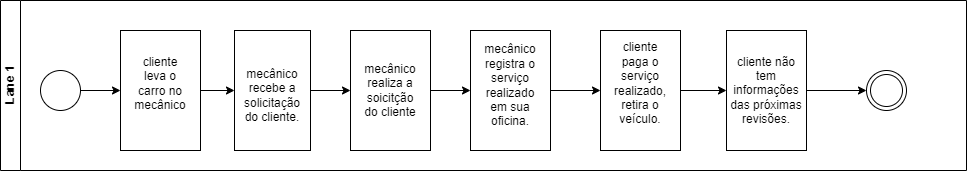

The diagram above was exported from draw.io. Its source (the exported page's mxGraphModel, read from the mxfile embedded in the PNG):
<mxGraphModel dx="867" dy="482" grid="1" gridSize="10" guides="1" tooltips="1" connect="1" arrows="1" fold="1" page="1" pageScale="1" pageWidth="827" pageHeight="1169" math="0" shadow="0">
  <root>
    <mxCell id="0" />
    <mxCell id="1" parent="0" />
    <mxCell id="dNxyNK7c78bLwvsdeMH5-20" value="Lane 1" style="swimlane;html=1;startSize=20;horizontal=0;" parent="1" vertex="1">
      <mxGeometry x="14" y="70" width="966" height="170" as="geometry" />
    </mxCell>
    <mxCell id="dNxyNK7c78bLwvsdeMH5-25" value="" style="edgeStyle=orthogonalEdgeStyle;rounded=0;orthogonalLoop=1;jettySize=auto;html=1;" parent="dNxyNK7c78bLwvsdeMH5-20" source="dNxyNK7c78bLwvsdeMH5-23" target="dNxyNK7c78bLwvsdeMH5-24" edge="1">
      <mxGeometry relative="1" as="geometry" />
    </mxCell>
    <mxCell id="dNxyNK7c78bLwvsdeMH5-23" value="" style="ellipse;whiteSpace=wrap;html=1;" parent="dNxyNK7c78bLwvsdeMH5-20" vertex="1">
      <mxGeometry x="40" y="70" width="40" height="40" as="geometry" />
    </mxCell>
    <mxCell id="v5aRmonL-ZDcdDZy4d02-5" style="edgeStyle=orthogonalEdgeStyle;rounded=0;orthogonalLoop=1;jettySize=auto;html=1;exitX=1;exitY=0.5;exitDx=0;exitDy=0;entryX=0;entryY=0.5;entryDx=0;entryDy=0;" edge="1" parent="dNxyNK7c78bLwvsdeMH5-20" source="dNxyNK7c78bLwvsdeMH5-24" target="v5aRmonL-ZDcdDZy4d02-4">
      <mxGeometry relative="1" as="geometry" />
    </mxCell>
    <mxCell id="dNxyNK7c78bLwvsdeMH5-24" value="" style="rounded=0;whiteSpace=wrap;html=1;fontFamily=Helvetica;fontSize=12;fontColor=#000000;align=center;" parent="dNxyNK7c78bLwvsdeMH5-20" vertex="1">
      <mxGeometry x="120" y="30" width="80" height="120" as="geometry" />
    </mxCell>
    <mxCell id="v5aRmonL-ZDcdDZy4d02-2" value="cliente leva o carro no mecânico" style="text;html=1;strokeColor=none;fillColor=none;align=center;verticalAlign=middle;whiteSpace=wrap;rounded=0;" vertex="1" parent="dNxyNK7c78bLwvsdeMH5-20">
      <mxGeometry x="130" y="45" width="60" height="75" as="geometry" />
    </mxCell>
    <mxCell id="v5aRmonL-ZDcdDZy4d02-10" style="edgeStyle=orthogonalEdgeStyle;rounded=0;orthogonalLoop=1;jettySize=auto;html=1;exitX=1;exitY=0.5;exitDx=0;exitDy=0;entryX=0;entryY=0.5;entryDx=0;entryDy=0;" edge="1" parent="dNxyNK7c78bLwvsdeMH5-20" source="v5aRmonL-ZDcdDZy4d02-4" target="v5aRmonL-ZDcdDZy4d02-7">
      <mxGeometry relative="1" as="geometry" />
    </mxCell>
    <mxCell id="v5aRmonL-ZDcdDZy4d02-4" value="" style="rounded=0;whiteSpace=wrap;html=1;fontFamily=Helvetica;fontSize=12;fontColor=#000000;align=center;" vertex="1" parent="dNxyNK7c78bLwvsdeMH5-20">
      <mxGeometry x="234" y="30" width="76" height="120" as="geometry" />
    </mxCell>
    <mxCell id="v5aRmonL-ZDcdDZy4d02-6" value="mecânico recebe a solicitação do cliente." style="text;html=1;strokeColor=none;fillColor=none;align=center;verticalAlign=middle;whiteSpace=wrap;rounded=0;" vertex="1" parent="dNxyNK7c78bLwvsdeMH5-20">
      <mxGeometry x="242" y="80" width="60" height="30" as="geometry" />
    </mxCell>
    <mxCell id="v5aRmonL-ZDcdDZy4d02-11" style="edgeStyle=orthogonalEdgeStyle;rounded=0;orthogonalLoop=1;jettySize=auto;html=1;exitX=1;exitY=0.5;exitDx=0;exitDy=0;entryX=0;entryY=0.5;entryDx=0;entryDy=0;" edge="1" parent="dNxyNK7c78bLwvsdeMH5-20" source="v5aRmonL-ZDcdDZy4d02-7" target="v5aRmonL-ZDcdDZy4d02-8">
      <mxGeometry relative="1" as="geometry" />
    </mxCell>
    <mxCell id="v5aRmonL-ZDcdDZy4d02-7" value="" style="rounded=0;whiteSpace=wrap;html=1;fontFamily=Helvetica;fontSize=12;fontColor=#000000;align=center;" vertex="1" parent="dNxyNK7c78bLwvsdeMH5-20">
      <mxGeometry x="350" y="30" width="80" height="120" as="geometry" />
    </mxCell>
    <mxCell id="v5aRmonL-ZDcdDZy4d02-12" style="edgeStyle=orthogonalEdgeStyle;rounded=0;orthogonalLoop=1;jettySize=auto;html=1;exitX=1;exitY=0.5;exitDx=0;exitDy=0;entryX=0;entryY=0.5;entryDx=0;entryDy=0;" edge="1" parent="dNxyNK7c78bLwvsdeMH5-20" source="v5aRmonL-ZDcdDZy4d02-8" target="v5aRmonL-ZDcdDZy4d02-9">
      <mxGeometry relative="1" as="geometry" />
    </mxCell>
    <mxCell id="v5aRmonL-ZDcdDZy4d02-8" value="" style="rounded=0;whiteSpace=wrap;html=1;fontFamily=Helvetica;fontSize=12;fontColor=#000000;align=center;" vertex="1" parent="dNxyNK7c78bLwvsdeMH5-20">
      <mxGeometry x="470" y="30" width="80" height="120" as="geometry" />
    </mxCell>
    <mxCell id="v5aRmonL-ZDcdDZy4d02-19" style="edgeStyle=orthogonalEdgeStyle;rounded=0;orthogonalLoop=1;jettySize=auto;html=1;exitX=1;exitY=0.5;exitDx=0;exitDy=0;entryX=0;entryY=0.5;entryDx=0;entryDy=0;" edge="1" parent="dNxyNK7c78bLwvsdeMH5-20" source="v5aRmonL-ZDcdDZy4d02-9" target="v5aRmonL-ZDcdDZy4d02-18">
      <mxGeometry relative="1" as="geometry" />
    </mxCell>
    <mxCell id="v5aRmonL-ZDcdDZy4d02-9" value="" style="rounded=0;whiteSpace=wrap;html=1;fontFamily=Helvetica;fontSize=12;fontColor=#000000;align=center;" vertex="1" parent="dNxyNK7c78bLwvsdeMH5-20">
      <mxGeometry x="600" y="30" width="80" height="120" as="geometry" />
    </mxCell>
    <mxCell id="v5aRmonL-ZDcdDZy4d02-13" value="mecânico realiza a soicitção do cliente" style="text;html=1;strokeColor=none;fillColor=none;align=center;verticalAlign=middle;whiteSpace=wrap;rounded=0;" vertex="1" parent="dNxyNK7c78bLwvsdeMH5-20">
      <mxGeometry x="360" y="75" width="60" height="30" as="geometry" />
    </mxCell>
    <mxCell id="v5aRmonL-ZDcdDZy4d02-14" value="mecânico registra o serviço realizado em sua oficina." style="text;html=1;strokeColor=none;fillColor=none;align=center;verticalAlign=middle;whiteSpace=wrap;rounded=0;" vertex="1" parent="dNxyNK7c78bLwvsdeMH5-20">
      <mxGeometry x="480" y="40" width="60" height="90" as="geometry" />
    </mxCell>
    <mxCell id="v5aRmonL-ZDcdDZy4d02-17" value="cliente paga o serviço realizado, retira o veículo." style="text;html=1;strokeColor=none;fillColor=none;align=center;verticalAlign=middle;whiteSpace=wrap;rounded=0;" vertex="1" parent="dNxyNK7c78bLwvsdeMH5-20">
      <mxGeometry x="610" y="67.5" width="60" height="30" as="geometry" />
    </mxCell>
    <mxCell id="v5aRmonL-ZDcdDZy4d02-21" style="edgeStyle=orthogonalEdgeStyle;rounded=0;orthogonalLoop=1;jettySize=auto;html=1;exitX=1;exitY=0.5;exitDx=0;exitDy=0;entryX=0;entryY=0.5;entryDx=0;entryDy=0;" edge="1" parent="dNxyNK7c78bLwvsdeMH5-20" source="v5aRmonL-ZDcdDZy4d02-18" target="v5aRmonL-ZDcdDZy4d02-20">
      <mxGeometry relative="1" as="geometry" />
    </mxCell>
    <mxCell id="v5aRmonL-ZDcdDZy4d02-18" value="cliente não tem informações das próximas revisões." style="rounded=0;whiteSpace=wrap;html=1;fontFamily=Helvetica;fontSize=12;fontColor=#000000;align=center;" vertex="1" parent="dNxyNK7c78bLwvsdeMH5-20">
      <mxGeometry x="726" y="30" width="80" height="120" as="geometry" />
    </mxCell>
    <mxCell id="v5aRmonL-ZDcdDZy4d02-20" value="" style="ellipse;shape=doubleEllipse;whiteSpace=wrap;html=1;aspect=fixed;" vertex="1" parent="dNxyNK7c78bLwvsdeMH5-20">
      <mxGeometry x="866" y="70" width="40" height="40" as="geometry" />
    </mxCell>
  </root>
</mxGraphModel>